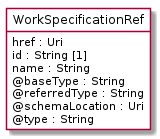

The diagram above was rendered by PlantUML. Its source (embedded in the PNG):
@startuml
hide circle
hide methods
hide stereotype
show <<Enumeration>> stereotype
skinparam class {
   BackgroundColor<<Enumeration>> #E6F5F7
   BackgroundColor<<Ref>> #FFFFE0
   BackgroundColor<<Pivot>> #FFFFFFF
   BackgroundColor<<SimpleType>> #E2F0DA
   BackgroundColor #FCF2E3
}

class WorkSpecificationRef <<Pivot>> {
    href : Uri
    id : String [1]
    name : String
    @baseType : String
    @referredType : String
    @schemaLocation : Uri
    @type : String
}


@enduml